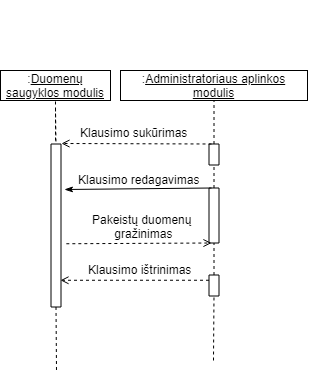

The diagram above was exported from draw.io. Its source (the exported page's mxGraphModel, read from the mxfile embedded in the PNG):
<mxGraphModel dx="1469" dy="403" grid="1" gridSize="10" guides="1" tooltips="1" connect="1" arrows="1" fold="1" page="1" pageScale="1" pageWidth="827" pageHeight="1169" math="0" shadow="0">
  <root>
    <mxCell id="0" />
    <mxCell id="1" parent="0" />
    <mxCell id="u62dXgDXQbyvqBKbDO1r-7" value=":&lt;u&gt;Duomenų saugyklos modulis&lt;/u&gt;" style="rounded=0;whiteSpace=wrap;html=1;fillColor=none;" parent="1" vertex="1">
      <mxGeometry x="-620" y="110" width="110" height="30" as="geometry" />
    </mxCell>
    <mxCell id="u62dXgDXQbyvqBKbDO1r-9" value="" style="group" parent="1" vertex="1" connectable="0">
      <mxGeometry x="-500" y="40" width="187" height="100" as="geometry" />
    </mxCell>
    <mxCell id="u62dXgDXQbyvqBKbDO1r-2" value=":&lt;u&gt;Administratoriaus aplinkos modulis&lt;/u&gt;" style="rounded=0;whiteSpace=wrap;html=1;fillColor=none;" parent="u62dXgDXQbyvqBKbDO1r-9" vertex="1">
      <mxGeometry y="70" width="187" height="30" as="geometry" />
    </mxCell>
    <mxCell id="u62dXgDXQbyvqBKbDO1r-25" value="" style="endArrow=none;dashed=1;html=1;entryX=0.5;entryY=1;entryDx=0;entryDy=0;exitX=1;exitY=0.5;exitDx=0;exitDy=0;" parent="1" target="u62dXgDXQbyvqBKbDO1r-7" edge="1">
      <mxGeometry width="50" height="50" relative="1" as="geometry">
        <mxPoint x="-565" y="180" as="sourcePoint" />
        <mxPoint x="-530" y="300" as="targetPoint" />
      </mxGeometry>
    </mxCell>
    <mxCell id="u62dXgDXQbyvqBKbDO1r-101" value="" style="rounded=0;whiteSpace=wrap;html=1;fillColor=#ffffff;rotation=-90;" parent="1" vertex="1">
      <mxGeometry x="-646" y="260" width="163" height="10" as="geometry" />
    </mxCell>
    <mxCell id="u62dXgDXQbyvqBKbDO1r-109" value="" style="rounded=0;whiteSpace=wrap;html=1;fillColor=#ffffff;rotation=-90;" parent="1" vertex="1">
      <mxGeometry x="-417" y="189" width="21" height="10" as="geometry" />
    </mxCell>
    <mxCell id="u62dXgDXQbyvqBKbDO1r-142" value="" style="endArrow=none;dashed=1;html=1;exitX=0;exitY=0.5;exitDx=0;exitDy=0;entryX=1;entryY=0.5;entryDx=0;entryDy=0;" parent="1" target="u62dXgDXQbyvqBKbDO1r-101" edge="1">
      <mxGeometry width="50" height="50" relative="1" as="geometry">
        <mxPoint x="-565" y="148" as="sourcePoint" />
        <mxPoint x="-565" y="185.5" as="targetPoint" />
      </mxGeometry>
    </mxCell>
    <mxCell id="u62dXgDXQbyvqBKbDO1r-150" value="" style="endArrow=none;dashed=1;html=1;exitX=0;exitY=0.5;exitDx=0;exitDy=0;" parent="1" source="u62dXgDXQbyvqBKbDO1r-101" edge="1">
      <mxGeometry width="50" height="50" relative="1" as="geometry">
        <mxPoint x="-564" y="238.5" as="sourcePoint" />
        <mxPoint x="-564" y="410" as="targetPoint" />
      </mxGeometry>
    </mxCell>
    <mxCell id="u62dXgDXQbyvqBKbDO1r-158" value="" style="endArrow=none;dashed=1;html=1;entryX=0;entryY=0.5;entryDx=0;entryDy=0;" parent="1" edge="1" target="u62dXgDXQbyvqBKbDO1r-109" source="k10ZNpkyHo9znuHSubOV-1">
      <mxGeometry width="50" height="50" relative="1" as="geometry">
        <mxPoint x="-407" y="320" as="sourcePoint" />
        <mxPoint x="-407.5" y="235.5" as="targetPoint" />
      </mxGeometry>
    </mxCell>
    <mxCell id="Eo0td91M2NNU_xiJrZ3B-5" value="" style="endArrow=none;dashed=1;html=1;entryX=0.5;entryY=1;entryDx=0;entryDy=0;exitX=1;exitY=0.5;exitDx=0;exitDy=0;" parent="1" source="u62dXgDXQbyvqBKbDO1r-109" target="u62dXgDXQbyvqBKbDO1r-2" edge="1">
      <mxGeometry width="50" height="50" relative="1" as="geometry">
        <mxPoint x="-650" y="415.5" as="sourcePoint" />
        <mxPoint x="-650" y="215.5" as="targetPoint" />
      </mxGeometry>
    </mxCell>
    <mxCell id="YRlVI059RlTUn7pPX59C-3" value="" style="endArrow=open;html=1;exitX=1;exitY=0.25;exitDx=0;exitDy=0;endFill=0;dashed=1;" parent="1" source="u62dXgDXQbyvqBKbDO1r-109" edge="1">
      <mxGeometry width="50" height="50" relative="1" as="geometry">
        <mxPoint x="-695" y="193" as="sourcePoint" />
        <mxPoint x="-559" y="183" as="targetPoint" />
      </mxGeometry>
    </mxCell>
    <mxCell id="YRlVI059RlTUn7pPX59C-4" value="Klausimo sukūrimas" style="text;html=1;resizable=0;points=[];autosize=1;align=left;verticalAlign=top;spacingTop=-4;" parent="1" vertex="1">
      <mxGeometry x="-542" y="163" width="120" height="20" as="geometry" />
    </mxCell>
    <mxCell id="k10ZNpkyHo9znuHSubOV-1" value="" style="rounded=0;whiteSpace=wrap;html=1;fillColor=#ffffff;rotation=-90;" vertex="1" parent="1">
      <mxGeometry x="-434" y="250" width="55" height="10" as="geometry" />
    </mxCell>
    <mxCell id="k10ZNpkyHo9znuHSubOV-2" value="" style="endArrow=none;dashed=1;html=1;entryX=0;entryY=0.5;entryDx=0;entryDy=0;" edge="1" parent="1" source="k10ZNpkyHo9znuHSubOV-7" target="k10ZNpkyHo9znuHSubOV-1">
      <mxGeometry width="50" height="50" relative="1" as="geometry">
        <mxPoint x="-406" y="370" as="sourcePoint" />
        <mxPoint x="-406.5" y="204.5" as="targetPoint" />
      </mxGeometry>
    </mxCell>
    <mxCell id="k10ZNpkyHo9znuHSubOV-3" value="" style="endArrow=classicThin;html=1;exitX=1;exitY=0.25;exitDx=0;exitDy=0;endFill=1;verticalAlign=middle;" edge="1" parent="1" source="k10ZNpkyHo9znuHSubOV-1">
      <mxGeometry width="50" height="50" relative="1" as="geometry">
        <mxPoint x="-399" y="193.5" as="sourcePoint" />
        <mxPoint x="-556" y="229" as="targetPoint" />
      </mxGeometry>
    </mxCell>
    <mxCell id="k10ZNpkyHo9znuHSubOV-4" value="Klausimo redagavimas" style="text;html=1;resizable=0;points=[];autosize=1;align=left;verticalAlign=top;spacingTop=-4;" vertex="1" parent="1">
      <mxGeometry x="-544" y="210" width="140" height="20" as="geometry" />
    </mxCell>
    <mxCell id="k10ZNpkyHo9znuHSubOV-5" value="" style="endArrow=open;html=1;exitX=0.388;exitY=1.534;exitDx=0;exitDy=0;endFill=0;dashed=1;entryX=0;entryY=0.25;entryDx=0;entryDy=0;exitPerimeter=0;" edge="1" parent="1" source="u62dXgDXQbyvqBKbDO1r-101" target="k10ZNpkyHo9znuHSubOV-1">
      <mxGeometry width="50" height="50" relative="1" as="geometry">
        <mxPoint x="-399.0000000000002" y="193.4999999999999" as="sourcePoint" />
        <mxPoint x="-549" y="193" as="targetPoint" />
      </mxGeometry>
    </mxCell>
    <mxCell id="k10ZNpkyHo9znuHSubOV-6" value="Pakeistų duomenų &lt;br&gt;gražinimas" style="text;html=1;resizable=0;points=[];autosize=1;align=center;verticalAlign=top;spacingTop=-4;" vertex="1" parent="1">
      <mxGeometry x="-534" y="250" width="110" height="30" as="geometry" />
    </mxCell>
    <mxCell id="k10ZNpkyHo9znuHSubOV-7" value="" style="rounded=0;whiteSpace=wrap;html=1;fillColor=#ffffff;rotation=-90;" vertex="1" parent="1">
      <mxGeometry x="-417" y="320" width="21" height="10" as="geometry" />
    </mxCell>
    <mxCell id="k10ZNpkyHo9znuHSubOV-8" value="" style="endArrow=none;dashed=1;html=1;entryX=0;entryY=0.5;entryDx=0;entryDy=0;" edge="1" parent="1" target="k10ZNpkyHo9znuHSubOV-7">
      <mxGeometry width="50" height="50" relative="1" as="geometry">
        <mxPoint x="-407" y="400" as="sourcePoint" />
        <mxPoint x="-406.5" y="282.5" as="targetPoint" />
      </mxGeometry>
    </mxCell>
    <mxCell id="k10ZNpkyHo9znuHSubOV-9" value="" style="endArrow=open;html=1;exitX=0.75;exitY=0;exitDx=0;exitDy=0;endFill=0;dashed=1;entryX=0.164;entryY=0.95;entryDx=0;entryDy=0;entryPerimeter=0;" edge="1" parent="1" source="k10ZNpkyHo9znuHSubOV-7" target="u62dXgDXQbyvqBKbDO1r-101">
      <mxGeometry width="50" height="50" relative="1" as="geometry">
        <mxPoint x="-544.1600000000002" y="293.256" as="sourcePoint" />
        <mxPoint x="-399" y="292.5" as="targetPoint" />
      </mxGeometry>
    </mxCell>
    <mxCell id="k10ZNpkyHo9znuHSubOV-10" value="Klausimo ištrinimas" style="text;html=1;resizable=0;points=[];autosize=1;align=left;verticalAlign=top;spacingTop=-4;" vertex="1" parent="1">
      <mxGeometry x="-534" y="300" width="120" height="20" as="geometry" />
    </mxCell>
  </root>
</mxGraphModel>